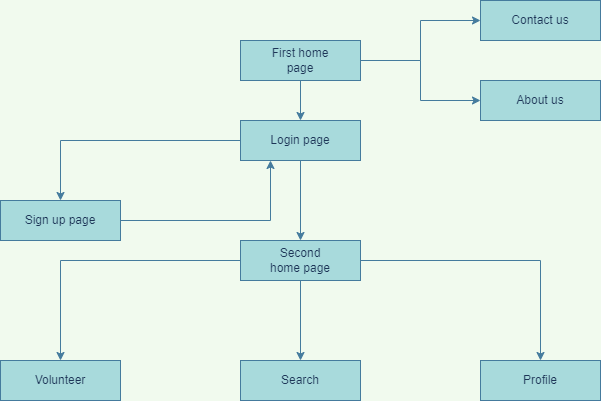

The diagram above was exported from draw.io. Its source (the exported page's mxGraphModel, read from the mxfile embedded in the PNG):
<mxGraphModel dx="1038" dy="579" grid="1" gridSize="10" guides="1" tooltips="1" connect="1" arrows="1" fold="1" page="1" pageScale="1" pageWidth="850" pageHeight="1100" background="#F1FAEE" math="0" shadow="0">
  <root>
    <mxCell id="0" />
    <mxCell id="1" parent="0" />
    <mxCell id="B2u05lv5TC7-I3Lh7RJ6-2" style="edgeStyle=orthogonalEdgeStyle;rounded=0;orthogonalLoop=1;jettySize=auto;html=1;labelBackgroundColor=#F1FAEE;strokeColor=#457B9D;fontColor=#1D3557;" edge="1" parent="1" source="B2u05lv5TC7-I3Lh7RJ6-1" target="B2u05lv5TC7-I3Lh7RJ6-3">
      <mxGeometry relative="1" as="geometry">
        <mxPoint x="417.5" y="280" as="targetPoint" />
      </mxGeometry>
    </mxCell>
    <mxCell id="B2u05lv5TC7-I3Lh7RJ6-13" value="" style="edgeStyle=orthogonalEdgeStyle;rounded=0;orthogonalLoop=1;jettySize=auto;html=1;labelBackgroundColor=#F1FAEE;strokeColor=#457B9D;fontColor=#1D3557;" edge="1" parent="1" source="B2u05lv5TC7-I3Lh7RJ6-1" target="B2u05lv5TC7-I3Lh7RJ6-12">
      <mxGeometry relative="1" as="geometry" />
    </mxCell>
    <mxCell id="B2u05lv5TC7-I3Lh7RJ6-15" value="" style="edgeStyle=orthogonalEdgeStyle;rounded=0;orthogonalLoop=1;jettySize=auto;html=1;labelBackgroundColor=#F1FAEE;strokeColor=#457B9D;fontColor=#1D3557;" edge="1" parent="1" source="B2u05lv5TC7-I3Lh7RJ6-1" target="B2u05lv5TC7-I3Lh7RJ6-14">
      <mxGeometry relative="1" as="geometry" />
    </mxCell>
    <mxCell id="B2u05lv5TC7-I3Lh7RJ6-1" value="" style="rounded=0;whiteSpace=wrap;html=1;fillColor=#A8DADC;strokeColor=#457B9D;fontColor=#1D3557;" vertex="1" parent="1">
      <mxGeometry x="360" y="200" width="120" height="40" as="geometry" />
    </mxCell>
    <mxCell id="B2u05lv5TC7-I3Lh7RJ6-5" value="" style="edgeStyle=orthogonalEdgeStyle;rounded=0;orthogonalLoop=1;jettySize=auto;html=1;labelBackgroundColor=#F1FAEE;strokeColor=#457B9D;fontColor=#1D3557;" edge="1" parent="1" source="B2u05lv5TC7-I3Lh7RJ6-3" target="B2u05lv5TC7-I3Lh7RJ6-4">
      <mxGeometry relative="1" as="geometry" />
    </mxCell>
    <mxCell id="B2u05lv5TC7-I3Lh7RJ6-9" value="" style="edgeStyle=orthogonalEdgeStyle;rounded=0;orthogonalLoop=1;jettySize=auto;html=1;labelBackgroundColor=#F1FAEE;strokeColor=#457B9D;fontColor=#1D3557;" edge="1" parent="1" source="B2u05lv5TC7-I3Lh7RJ6-3" target="B2u05lv5TC7-I3Lh7RJ6-8">
      <mxGeometry relative="1" as="geometry" />
    </mxCell>
    <mxCell id="B2u05lv5TC7-I3Lh7RJ6-3" value="" style="rounded=0;whiteSpace=wrap;html=1;fillColor=#A8DADC;strokeColor=#457B9D;fontColor=#1D3557;" vertex="1" parent="1">
      <mxGeometry x="360" y="280" width="120" height="40" as="geometry" />
    </mxCell>
    <mxCell id="B2u05lv5TC7-I3Lh7RJ6-6" style="edgeStyle=orthogonalEdgeStyle;rounded=0;orthogonalLoop=1;jettySize=auto;html=1;entryX=0.25;entryY=1;entryDx=0;entryDy=0;labelBackgroundColor=#F1FAEE;strokeColor=#457B9D;fontColor=#1D3557;" edge="1" parent="1" source="B2u05lv5TC7-I3Lh7RJ6-4" target="B2u05lv5TC7-I3Lh7RJ6-3">
      <mxGeometry relative="1" as="geometry" />
    </mxCell>
    <mxCell id="B2u05lv5TC7-I3Lh7RJ6-4" value="" style="whiteSpace=wrap;html=1;rounded=0;fillColor=#A8DADC;strokeColor=#457B9D;fontColor=#1D3557;" vertex="1" parent="1">
      <mxGeometry x="120" y="360" width="120" height="40" as="geometry" />
    </mxCell>
    <mxCell id="B2u05lv5TC7-I3Lh7RJ6-11" value="" style="edgeStyle=orthogonalEdgeStyle;rounded=0;orthogonalLoop=1;jettySize=auto;html=1;labelBackgroundColor=#F1FAEE;strokeColor=#457B9D;fontColor=#1D3557;" edge="1" parent="1" source="B2u05lv5TC7-I3Lh7RJ6-8" target="B2u05lv5TC7-I3Lh7RJ6-10">
      <mxGeometry relative="1" as="geometry" />
    </mxCell>
    <mxCell id="B2u05lv5TC7-I3Lh7RJ6-17" value="" style="edgeStyle=orthogonalEdgeStyle;rounded=0;orthogonalLoop=1;jettySize=auto;html=1;labelBackgroundColor=#F1FAEE;strokeColor=#457B9D;fontColor=#1D3557;" edge="1" parent="1" source="B2u05lv5TC7-I3Lh7RJ6-8" target="B2u05lv5TC7-I3Lh7RJ6-16">
      <mxGeometry relative="1" as="geometry" />
    </mxCell>
    <mxCell id="B2u05lv5TC7-I3Lh7RJ6-19" value="" style="edgeStyle=orthogonalEdgeStyle;rounded=0;orthogonalLoop=1;jettySize=auto;html=1;labelBackgroundColor=#F1FAEE;strokeColor=#457B9D;fontColor=#1D3557;" edge="1" parent="1" source="B2u05lv5TC7-I3Lh7RJ6-8" target="B2u05lv5TC7-I3Lh7RJ6-18">
      <mxGeometry relative="1" as="geometry" />
    </mxCell>
    <mxCell id="B2u05lv5TC7-I3Lh7RJ6-8" value="" style="whiteSpace=wrap;html=1;rounded=0;fillColor=#A8DADC;strokeColor=#457B9D;fontColor=#1D3557;" vertex="1" parent="1">
      <mxGeometry x="360" y="400" width="120" height="40" as="geometry" />
    </mxCell>
    <mxCell id="B2u05lv5TC7-I3Lh7RJ6-10" value="" style="whiteSpace=wrap;html=1;rounded=0;fillColor=#A8DADC;strokeColor=#457B9D;fontColor=#1D3557;" vertex="1" parent="1">
      <mxGeometry x="120" y="520" width="120" height="40" as="geometry" />
    </mxCell>
    <mxCell id="B2u05lv5TC7-I3Lh7RJ6-12" value="" style="whiteSpace=wrap;html=1;rounded=0;fillColor=#A8DADC;strokeColor=#457B9D;fontColor=#1D3557;" vertex="1" parent="1">
      <mxGeometry x="600" y="160" width="120" height="40" as="geometry" />
    </mxCell>
    <mxCell id="B2u05lv5TC7-I3Lh7RJ6-14" value="" style="whiteSpace=wrap;html=1;rounded=0;fillColor=#A8DADC;strokeColor=#457B9D;fontColor=#1D3557;" vertex="1" parent="1">
      <mxGeometry x="600" y="240" width="120" height="40" as="geometry" />
    </mxCell>
    <mxCell id="B2u05lv5TC7-I3Lh7RJ6-16" value="" style="whiteSpace=wrap;html=1;rounded=0;fillColor=#A8DADC;strokeColor=#457B9D;fontColor=#1D3557;" vertex="1" parent="1">
      <mxGeometry x="360" y="520" width="120" height="40" as="geometry" />
    </mxCell>
    <mxCell id="B2u05lv5TC7-I3Lh7RJ6-18" value="" style="whiteSpace=wrap;html=1;rounded=0;fillColor=#A8DADC;strokeColor=#457B9D;fontColor=#1D3557;" vertex="1" parent="1">
      <mxGeometry x="600" y="520" width="120" height="40" as="geometry" />
    </mxCell>
    <mxCell id="B2u05lv5TC7-I3Lh7RJ6-22" value="Second home page" style="text;html=1;strokeColor=none;fillColor=none;align=center;verticalAlign=middle;whiteSpace=wrap;rounded=0;sketch=0;fontColor=#1D3557;" vertex="1" parent="1">
      <mxGeometry x="385" y="405" width="70" height="30" as="geometry" />
    </mxCell>
    <mxCell id="B2u05lv5TC7-I3Lh7RJ6-23" value="Login page" style="text;html=1;strokeColor=none;fillColor=none;align=center;verticalAlign=middle;whiteSpace=wrap;rounded=0;sketch=0;fontColor=#1D3557;" vertex="1" parent="1">
      <mxGeometry x="385" y="285" width="70" height="30" as="geometry" />
    </mxCell>
    <mxCell id="B2u05lv5TC7-I3Lh7RJ6-24" value="First home page" style="text;html=1;strokeColor=none;fillColor=none;align=center;verticalAlign=middle;whiteSpace=wrap;rounded=0;sketch=0;fontColor=#1D3557;" vertex="1" parent="1">
      <mxGeometry x="390" y="205" width="60" height="30" as="geometry" />
    </mxCell>
    <mxCell id="B2u05lv5TC7-I3Lh7RJ6-25" value="About us" style="text;html=1;strokeColor=none;fillColor=none;align=center;verticalAlign=middle;whiteSpace=wrap;rounded=0;sketch=0;fontColor=#1D3557;" vertex="1" parent="1">
      <mxGeometry x="630" y="245" width="60" height="30" as="geometry" />
    </mxCell>
    <mxCell id="B2u05lv5TC7-I3Lh7RJ6-26" value="Contact us" style="text;html=1;strokeColor=none;fillColor=none;align=center;verticalAlign=middle;whiteSpace=wrap;rounded=0;sketch=0;fontColor=#1D3557;" vertex="1" parent="1">
      <mxGeometry x="630" y="165" width="60" height="30" as="geometry" />
    </mxCell>
    <mxCell id="B2u05lv5TC7-I3Lh7RJ6-27" value="Sign up page" style="text;html=1;strokeColor=none;fillColor=none;align=center;verticalAlign=middle;whiteSpace=wrap;rounded=0;sketch=0;fontColor=#1D3557;" vertex="1" parent="1">
      <mxGeometry x="140" y="365" width="80" height="30" as="geometry" />
    </mxCell>
    <mxCell id="B2u05lv5TC7-I3Lh7RJ6-28" value="Volunteer" style="text;html=1;strokeColor=none;fillColor=none;align=center;verticalAlign=middle;whiteSpace=wrap;rounded=0;sketch=0;fontColor=#1D3557;" vertex="1" parent="1">
      <mxGeometry x="150" y="525" width="60" height="30" as="geometry" />
    </mxCell>
    <mxCell id="B2u05lv5TC7-I3Lh7RJ6-29" value="Search" style="text;html=1;strokeColor=none;fillColor=none;align=center;verticalAlign=middle;whiteSpace=wrap;rounded=0;sketch=0;fontColor=#1D3557;" vertex="1" parent="1">
      <mxGeometry x="390" y="525" width="60" height="30" as="geometry" />
    </mxCell>
    <mxCell id="B2u05lv5TC7-I3Lh7RJ6-30" value="Profile" style="text;html=1;strokeColor=none;fillColor=none;align=center;verticalAlign=middle;whiteSpace=wrap;rounded=0;sketch=0;fontColor=#1D3557;" vertex="1" parent="1">
      <mxGeometry x="630" y="525" width="60" height="30" as="geometry" />
    </mxCell>
  </root>
</mxGraphModel>